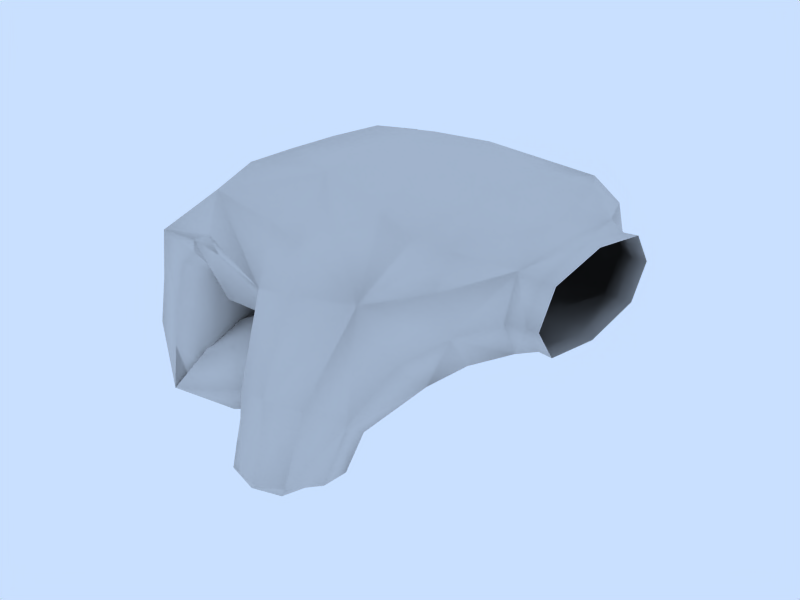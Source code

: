 # Source: Closed_Hand_Right.blend  (saved by Blender 2.71.0; exported with 4.5.12 LTS)
import bpy
from mathutils import Matrix  # noqa: F401  (used for matrix-valued properties, if any)

bpy.ops.wm.read_factory_settings(use_empty=True)
scene = bpy.context.scene
scene.name = 'Scene'

# ---- collections
col_collection_1 = bpy.data.collections.new('Collection 1'); scene.collection.children.link(col_collection_1)

# ---- world
world_world = bpy.data.worlds.new('World'); scene.world = world_world
world_world.color = (0.7887, 0.8767, 1.0)
world_world.use_sun_shadow = False
world_world.sun_shadow_jitter_overblur = 0.0
world_world.cycles.sampling_method = 'MANUAL'
world_world.cycles.sample_map_resolution = 256

# ---- meshes
me_cube = bpy.data.meshes.new('Cube')
me_cube.from_pydata([(0.7073, 0.01454, -0.2033), (-0.4942, 0.08471, 0.8447), (-0.1123, 2.096, 0.8668), (0.9016, 1.98, -0.2864), (0.6208, 3.027, 0.2039), (-0.1283, -2.109, 0.7739), (-0.3767, -3.0, -1.11), (0.4793, -1.986, -1.344), (-1.266, -1.972, -0.9037), (-0.3929, -0.9577, -1.146), (-0.7444, -1.014, -2.864), (-0.9743, -1.926, -3.229), (-0.4676, -2.08, -2.7), (-0.7215, -2.995, -3.049), (1.206, -3.114, -2.231), (0.8597, -2.287, -1.295), (1.514, -1.98, -2.778), (1.168, -1.153, -1.842), (2.075, -2.207, -1.576), (-1.228, 0.2208, -0.8828), (-0.2741, 1.181, -1.066), (-0.4044, -0.8286, -1.18), (0.5111, 0.1325, -1.33), (-0.4386, 0.2553, -2.666), (-0.6787, -0.6863, -3.022), (-0.6616, 1.306, -2.879), (-0.9017, 0.3644, -3.235), (1.566, 0.381, -2.699), (1.173, 1.305, -1.879), (1.255, -0.6871, -2.033), (0.8617, 0.2373, -1.214), (2.085, 0.3063, -1.46), (0.741, 2.167, -1.289), (0.06827, 3.242, -0.9847), (-0.944, 2.366, -0.7376), (-0.2404, 1.288, -1.083), (-0.5911, 1.484, -2.985), (-0.764, 2.598, -3.114), (-0.4869, 3.454, -2.75), (-0.314, 2.341, -2.621), (1.021, 2.273, -1.155), (1.305, 3.401, -1.729), (1.698, 2.558, -2.632), (1.414, 1.431, -2.059), (2.239, 2.384, -1.413), (2.985, -4.18, -1.248), (4.285, -3.748, -1.431), (3.477, -3.169, -1.903), (2.199, -3.697, -1.646), (1.844, -3.642, -2.797), (2.794, -2.985, -2.64), (3.113, -3.261, -3.278), (2.129, -3.795, -3.524), (0.9852, -2.323, -3.727), (1.864, -1.555, -3.203), (1.697, -1.761, -1.921), (0.8241, -2.532, -2.462), (0.7189, -1.215, -2.785), (3.154, 2.926, -0.125), (2.635, -2.889, 0.7661), (2.497, 2.253, 1.067), (2.863, -2.05, -1.03), (2.364, 2.253, -1.167), (2.228, -0.197, -0.8333), (3.678, 1.12, -1.0), (3.739, -1.554, -0.6968), (2.361, -0.197, 1.3), (3.585, -2.089, 1.332), (3.744, 1.12, 1.233), (5.575, 1.975, -1.341e-07), (5.383, 1.15, 1.167), (5.665, -0.5128, 1.172), (5.233, -2.488, 1.31), (5.543, -2.891, 0.1692), (5.434, -1.997, -0.5196), (5.383, 1.15, -0.8333), (5.667, -0.5, -0.5), (0.6777, -1.644, -0.3169), (1.351, -2.09, -1.032), (0.5824, -2.31, -0.2275), (0.7345, -2.927, 0.07685), (0.1966, -3.0, -0.003671), (1.802, -2.733, -0.7542), (6.245, -2.034, 0.2528), (6.243, -0.5134, 1.02), (6.245, 1.027, 0.25), (6.245, -0.5, -0.5135), (1.065, -0.06208, -0.9208), (0.8123, 0.9917, -0.2131), (0.6868, -0.8868, -0.1823), (0.6565, 0.07449, -0.4672), (-0.3305, -0.8999, -0.6767), (-0.1689, 1.2, -0.5701), (1.223, -0.06208, 1.2), (-0.3706, 1.104, 0.8501), (-0.5153, -0.9447, 0.8593), (-1.059, 0.1697, 0.01575), (1.376, 2.022, 1.079), (0.2884, 2.825, 0.6886), (-0.7561, 2.244, 0.1382), (0.2866, 3.139, -0.1707), (0.8933, 2.068, -0.4184), (1.218, 2.022, -1.004), (1.554, 2.936, -0.0125), (0.8785, 2.735, -0.2795), (-1.091, -1.952, 0.03444), (0.4204, -2.839, 0.3244), (1.58, -2.451, 0.7375), (0.5857, -2.058, -0.5193), (-0.15, -3.0, -0.3082), (2.018, -2.978, -0.7777), (1.844, -1.905, -0.9881), (-1.032, -2.744, -0.9482), (-0.5639, -3.0, -2.095), (0.276, -2.744, -1.283), (0.3188, -1.994, -2.326), (0.2598, -1.223, -1.303), (-1.049, -1.204, -0.9759), (-1.449, -1.994, -1.874), (-0.5665, -0.9886, -2.105), (-0.5255, -1.315, -2.72), (0.2672, -1.085, -2.274), (-0.9208, -1.203, -3.087), (0.6015, -1.918, -3.182), (-0.9063, -2.688, -3.233), (-0.5416, -2.807, -2.818), (-0.02832, -2.213, -1.755), (0.3059, -3.046, -2.663), (1.447, -2.754, -2.738), (1.867, -2.924, -1.837), (0.956, -2.984, -1.626), (1.593, -2.311, -1.101), (0.927, -1.513, -1.334), (1.418, -1.283, -2.447), (2.113, -2.067, -2.281), (1.838, -1.453, -1.545), (-0.9456, 0.9748, -0.9058), (-1.403, 0.2809, -1.879), (-1.047, -0.5562, -0.9965), (0.3522, 0.8794, -1.256), (-0.4569, 1.244, -2.02), (-0.5758, -0.7577, -2.162), (0.264, -0.5933, -1.317), (0.3705, 0.2056, -2.302), (-0.5029, -0.4782, -2.791), (-0.009628, 0.2401, -1.71), (-0.49, 1.016, -2.684), (-0.8503, -0.3964, -3.217), (0.37, -0.6869, -2.502), (0.2886, 1.305, -2.347), (-0.8374, 1.098, -3.11), (0.6682, 0.3784, -3.139), (1.448, 1.11, -2.455), (2.148, 0.3641, -2.175), (1.509, -0.3841, -2.571), (0.9193, 1.002, -1.342), (1.837, 1.054, -1.526), (1.898, -0.4402, -1.642), (0.9803, -0.4919, -1.457), (1.587, 0.2498, -0.9933), (0.4342, 1.467, -1.253), (0.5438, 2.245, -2.337), (0.646, 2.911, -1.227), (-0.155, 3.348, -1.979), (-0.5892, 3.081, -0.7763), (-1.172, 2.481, -1.761), (-0.8492, 1.602, -0.8647), (-0.473, 1.378, -2.119), (-0.7468, 1.827, -3.14), (0.522, 1.457, -2.512), (-0.4094, 1.634, -2.771), (-0.6686, 3.304, -2.964), (0.7932, 2.579, -3.057), (-0.3312, 3.111, -2.595), (0.4125, 3.427, -2.182), (0.1413, 2.305, -1.636), (1.146, 1.571, -1.463), (1.749, 2.279, -0.9455), (1.064, 3.048, -1.216), (1.978, 3.131, -1.409), (1.572, 3.261, -2.324), (2.288, 2.506, -2.121), (1.655, 1.784, -2.571), (2.06, 1.654, -1.657), (3.447, -2.58, -1.274), (4.994, -3.394, -0.2375), (3.1, -3.607, 0.3398), (2.308, -4.022, -1.451), (2.574, -4.1, -3.092), (3.801, -4.161, -1.149), (3.649, -3.601, -2.864), (4.232, -3.285, -1.761), (3.219, -3.072, -2.727), (2.616, -3.375, -1.831), (2.198, -3.772, -2.798), (2.241, -3.3, -2.452), (1.372, -3.214, -2.5), (1.738, -3.824, -3.267), (3.204, -2.961, -2.974), (2.244, -2.458, -1.982), (2.714, -3.66, -3.491), (2.436, -2.277, -3.239), (1.554, -3.025, -3.726), (0.6706, -2.589, -3.221), (0.5917, -1.601, -3.463), (1.492, -1.949, -3.784), (1.247, -1.022, -3.058), (1.98, -1.431, -2.411), (1.149, -1.227, -2.122), (1.228, -2.215, -1.879), (0.4945, -1.806, -2.527), (4.757, 2.7, -0.1563), (2.931, 2.758, -0.9479), (3.015, 2.758, 0.7354), (3.018, -2.562, 1.071), (3.119, 1.808, 1.125), (3.231, -1.838, -0.9013), (3.019, 1.808, -1.167), (4.891, -1.858, -0.5335), (4.803, 1.18, -0.9583), (2.907, -0.7992, -0.8333), (2.947, 0.3329, -0.8333), (4.615, -2.576, 1.366), (4.819, 1.18, 1.225), (3.047, 0.3329, 1.308), (3.007, -0.7992, 1.35), (5.978, -0.5, -0.5034), (5.955, 1.25, 0.1875), (5.975, -0.5183, 1.053), (5.936, -2.141, 0.2218), (5.527, 1.769, 0.7917), (5.527, 1.769, -0.7083), (5.513, 0.2875, 1.208), (5.497, -1.226, 1.253), (5.388, -3.003, 0.8935), (5.595, -2.521, -0.4146), (5.5, -1.208, -0.5833), (5.513, 0.2875, -0.5833), (0.4464, -2.826, -0.3048), (1.602, -2.479, -1.046), (0.6353, -1.972, -0.2081), (0.7931, -1.992, -0.975), (1.489, -2.85, -0.4425), (0.222, -3.0, 0.2293), (6.245, -1.645, -0.3226), (6.242, -1.666, 0.8279), (6.245, 0.6453, 0.8226), (6.245, 0.6453, -0.3226), (6.489, -2.059, 0.2518), (6.488, -0.5089, 1.031), (6.489, 1.054, 0.25), (6.489, -0.5, -0.527), (1.377, 0.9754, -0.976), (1.186, -1.152, -0.9847), (0.5201, -0.9898, -0.4551), (0.6411, 1.099, -0.4507), (1.535, 0.9754, 1.178), (1.503, -1.099, 1.211), (-1.02, -0.894, -0.1288), (-0.8416, 1.232, -0.01478), (-0.3408, 2.974, 0.05679), (1.547, 2.707, 0.7667), (0.8332, 2.811, -0.4252), (1.432, 2.707, -0.7667), (-0.7784, -2.835, 0.07926), (1.985, -3.22, -0.03112), (0.4344, -2.762, -0.4447), (2.275, -2.5, -1.196), (0.09879, -2.749, -2.266), (-1.227, -2.749, -1.926), (-1.229, -1.24, -1.934), (0.09685, -1.24, -2.273), (0.03588, -1.441, -1.787), (0.5082, -1.219, -2.858), (0.5373, -2.691, -3.149), (0.06492, -2.912, -2.079), (1.503, -2.808, -1.462), (1.879, -2.631, -2.316), (1.858, -1.541, -2.1), (1.481, -1.718, -1.246), (-1.137, 1.022, -1.879), (-1.226, -0.4792, -1.986), (0.1934, 0.9657, -2.196), (0.1042, -0.5357, -2.303), (0.1056, -0.4897, -1.947), (0.04461, 1.005, -1.831), (0.614, -0.3861, -3.018), (0.553, 1.108, -2.903), (1.878, 0.9023, -2.065), (1.923, -0.2045, -2.151), (1.473, 0.8196, -1.21), (1.518, -0.2873, -1.296), (0.4486, 3.013, -2.213), (-0.8381, 3.19, -1.781), (-1.077, 1.713, -1.885), (0.2101, 1.536, -2.317), (0.2638, 1.601, -1.937), (0.7528, 1.806, -3.003), (0.6707, 3.284, -2.756), (0.1817, 3.078, -1.69), (1.622, 2.863, -1.11), (2.013, 3.027, -1.96), (2.073, 1.933, -2.143), (1.683, 1.769, -1.293), (4.945, -2.645, -0.9656), (4.511, -3.687, 0.6813), (3.21, -4.044, -2.903), (3.71, -3.154, -2.829), (2.607, -3.401, -2.59), (2.142, -4.045, -3.085), (1.228, -3.268, -3.242), (1.772, -2.903, -1.934), (2.535, -2.134, -2.466), (2.073, -2.689, -3.77), (1.061, -1.417, -3.492), (1.474, -1.14, -2.498), (0.9165, -1.72, -2.105), (0.5034, -1.997, -3.099), (4.62, 2.437, -1.105), (4.644, 2.437, 0.8617), (4.715, -0.4139, -0.6389), (4.733, -0.4139, 1.403), (5.91, 0.8262, 0.905), (5.91, 0.8262, -0.445), (5.899, -1.757, -0.44), (5.896, -1.785, 0.941), (0.7591, -2.811, -0.787), (6.489, -1.665, -0.3327), (6.488, -1.679, 0.8363), (6.489, 0.6655, 0.8328), (6.489, 0.6655, -0.3328)], [], [(0, 88, 252, 87), (0, 87, 253, 89), (0, 89, 254, 90), (0, 90, 255, 88), (1, 93, 256, 94), (1, 94, 259, 96), (1, 96, 258, 95), (1, 95, 257, 93), (2, 99, 259, 94), (2, 94, 256, 97), (2, 97, 261, 98), (2, 98, 260, 99), (3, 102, 252, 88), (3, 88, 255, 101), (3, 101, 262, 104), (3, 104, 263, 102), (4, 98, 261, 103), (4, 103, 263, 104), (4, 104, 262, 100), (4, 100, 260, 98), (5, 107, 257, 95), (5, 95, 258, 105), (5, 105, 264, 106), (5, 106, 265, 107), (6, 114, 266, 109), (6, 109, 264, 112), (6, 112, 269, 113), (6, 113, 268, 114), (7, 116, 254, 108), (7, 108, 266, 114), (7, 114, 268, 115), (7, 115, 271, 116), (8, 112, 264, 105), (8, 105, 258, 117), (8, 117, 270, 118), (8, 118, 269, 112), (9, 117, 258, 91), (9, 91, 254, 116), (9, 116, 271, 119), (9, 119, 270, 117), (10, 122, 270, 119), (10, 119, 271, 120), (10, 120, 272, 121), (10, 121, 273, 122), (11, 124, 269, 118), (11, 118, 270, 122), (11, 122, 273, 123), (11, 123, 274, 124), (12, 120, 271, 115), (12, 115, 268, 125), (12, 125, 275, 126), (12, 126, 272, 120), (13, 125, 268, 113), (13, 113, 269, 124), (13, 124, 274, 127), (13, 127, 275, 125), (14, 130, 275, 127), (14, 127, 274, 128), (14, 128, 277, 129), (14, 129, 276, 130), (15, 132, 272, 126), (15, 126, 275, 130), (15, 130, 276, 131), (15, 131, 279, 132), (16, 128, 274, 123), (16, 123, 273, 133), (16, 133, 278, 134), (16, 134, 277, 128), (17, 133, 273, 121), (17, 121, 272, 132), (17, 132, 279, 135), (17, 135, 278, 133), (18, 134, 278, 135), (18, 135, 279, 131), (18, 131, 276, 129), (18, 129, 277, 134), (19, 138, 258, 96), (19, 96, 259, 136), (19, 136, 280, 137), (19, 137, 281, 138), (20, 136, 259, 92), (20, 92, 255, 139), (20, 139, 282, 140), (20, 140, 280, 136), (21, 142, 254, 91), (21, 91, 258, 138), (21, 138, 281, 141), (21, 141, 283, 142), (22, 139, 255, 90), (22, 90, 254, 142), (22, 142, 283, 143), (22, 143, 282, 139), (23, 146, 282, 143), (23, 143, 283, 144), (23, 144, 284, 145), (23, 145, 285, 146), (24, 144, 283, 141), (24, 141, 281, 147), (24, 147, 286, 148), (24, 148, 284, 144), (25, 150, 280, 140), (25, 140, 282, 146), (25, 146, 285, 149), (25, 149, 287, 150), (26, 147, 281, 137), (26, 137, 280, 150), (26, 150, 287, 151), (26, 151, 286, 147), (27, 154, 286, 151), (27, 151, 287, 152), (27, 152, 288, 153), (27, 153, 289, 154), (28, 152, 287, 149), (28, 149, 285, 155), (28, 155, 290, 156), (28, 156, 288, 152), (29, 158, 284, 148), (29, 148, 286, 154), (29, 154, 289, 157), (29, 157, 291, 158), (30, 155, 285, 145), (30, 145, 284, 158), (30, 158, 291, 159), (30, 159, 290, 155), (31, 159, 291, 157), (31, 157, 289, 153), (31, 153, 288, 156), (31, 156, 290, 159), (32, 162, 262, 101), (32, 101, 255, 160), (32, 160, 295, 161), (32, 161, 292, 162), (33, 164, 260, 100), (33, 100, 262, 162), (33, 162, 292, 163), (33, 163, 293, 164), (34, 166, 259, 99), (34, 99, 260, 164), (34, 164, 293, 165), (34, 165, 294, 166), (35, 160, 255, 92), (35, 92, 259, 166), (35, 166, 294, 167), (35, 167, 295, 160), (36, 170, 295, 167), (36, 167, 294, 168), (36, 168, 297, 169), (36, 169, 296, 170), (37, 168, 294, 165), (37, 165, 293, 171), (37, 171, 298, 172), (37, 172, 297, 168), (38, 171, 293, 163), (38, 163, 292, 173), (38, 173, 299, 174), (38, 174, 298, 171), (39, 173, 292, 161), (39, 161, 295, 170), (39, 170, 296, 175), (39, 175, 299, 173), (40, 178, 299, 175), (40, 175, 296, 176), (40, 176, 303, 177), (40, 177, 300, 178), (41, 180, 298, 174), (41, 174, 299, 178), (41, 178, 300, 179), (41, 179, 301, 180), (42, 182, 297, 172), (42, 172, 298, 180), (42, 180, 301, 181), (42, 181, 302, 182), (43, 176, 296, 169), (43, 169, 297, 182), (43, 182, 302, 183), (43, 183, 303, 176), (44, 177, 303, 183), (44, 183, 302, 181), (44, 181, 301, 179), (44, 179, 300, 177), (45, 189, 305, 186), (45, 186, 265, 187), (45, 187, 309, 188), (45, 188, 306, 189), (46, 191, 304, 185), (46, 185, 305, 189), (46, 189, 306, 190), (46, 190, 307, 191), (47, 193, 267, 184), (47, 184, 304, 191), (47, 191, 307, 192), (47, 192, 308, 193), (48, 187, 265, 110), (48, 110, 267, 193), (48, 193, 308, 194), (48, 194, 309, 187), (49, 197, 309, 194), (49, 194, 308, 195), (49, 195, 311, 196), (49, 196, 310, 197), (50, 195, 308, 192), (50, 192, 307, 198), (50, 198, 312, 199), (50, 199, 311, 195), (51, 198, 307, 190), (51, 190, 306, 200), (51, 200, 313, 201), (51, 201, 312, 198), (52, 200, 306, 188), (52, 188, 309, 197), (52, 197, 310, 202), (52, 202, 313, 200), (53, 205, 313, 202), (53, 202, 310, 203), (53, 203, 317, 204), (53, 204, 314, 205), (54, 207, 312, 201), (54, 201, 313, 205), (54, 205, 314, 206), (54, 206, 315, 207), (55, 209, 311, 199), (55, 199, 312, 207), (55, 207, 315, 208), (55, 208, 316, 209), (56, 203, 310, 196), (56, 196, 311, 209), (56, 209, 316, 210), (56, 210, 317, 203), (57, 204, 317, 210), (57, 210, 316, 208), (57, 208, 315, 206), (57, 206, 314, 204), (58, 103, 261, 213), (58, 213, 319, 211), (58, 211, 318, 212), (58, 212, 263, 103), (59, 214, 257, 107), (59, 107, 265, 186), (59, 186, 305, 214), (60, 97, 256, 215), (60, 215, 319, 213), (60, 213, 261, 97), (61, 111, 253, 216), (61, 216, 304, 184), (61, 184, 267, 111), (62, 217, 252, 102), (62, 102, 263, 212), (62, 212, 318, 217), (63, 220, 253, 87), (63, 87, 252, 221), (63, 221, 320, 220), (64, 219, 320, 221), (64, 221, 252, 217), (64, 217, 318, 219), (65, 220, 320, 218), (65, 218, 304, 216), (65, 216, 253, 220), (66, 225, 321, 224), (66, 224, 256, 93), (66, 93, 257, 225), (67, 214, 305, 222), (67, 222, 321, 225), (67, 225, 257, 214), (68, 224, 321, 223), (68, 223, 319, 215), (68, 215, 256, 224), (69, 231, 318, 211), (69, 211, 319, 230), (69, 230, 322, 227), (69, 227, 323, 231), (70, 230, 319, 223), (70, 223, 321, 232), (70, 232, 322, 230), (71, 232, 321, 233), (71, 233, 325, 228), (71, 228, 322, 232), (72, 222, 305, 234), (72, 234, 325, 233), (72, 233, 321, 222), (73, 185, 304, 235), (73, 235, 324, 229), (73, 229, 325, 234), (73, 234, 305, 185), (74, 235, 304, 218), (74, 218, 320, 236), (74, 236, 324, 235), (75, 219, 318, 231), (75, 231, 323, 237), (75, 237, 320, 219), (76, 236, 320, 237), (76, 237, 323, 226), (76, 226, 324, 236), (77, 241, 326, 240), (77, 240, 254, 89), (77, 89, 253, 241), (78, 111, 267, 239), (78, 239, 326, 241), (78, 241, 253, 111), (79, 240, 326, 238), (79, 238, 266, 108), (79, 108, 254, 240), (80, 243, 326, 242), (80, 242, 265, 106), (80, 106, 264, 243), (81, 109, 266, 238), (81, 238, 326, 243), (81, 243, 264, 109), (82, 242, 326, 239), (82, 239, 267, 110), (82, 110, 265, 242), (83, 229, 324, 244), (83, 244, 327, 248), (83, 248, 328, 245), (83, 245, 325, 229), (84, 228, 325, 245), (84, 245, 328, 249), (84, 249, 329, 246), (84, 246, 322, 228), (85, 227, 322, 246), (85, 246, 329, 250), (85, 250, 330, 247), (85, 247, 323, 227), (86, 226, 323, 247), (86, 247, 330, 251), (86, 251, 327, 244), (86, 244, 324, 226)])
me_cube.polygons.foreach_set('use_smooth', [True] * 326)
me_cube.use_remesh_preserve_volume = False
me_cube.use_remesh_preserve_attributes = False
me_cube.use_mirror_vertex_groups = False
me_cube.update()

# ---- objects
ob_closedhand = bpy.data.objects.new('closedHand', me_cube)

# ---- transforms, parenting, visibility, modifiers, constraints
ob_closedhand.location = (0.0, 0.0, 0.0)
ob_closedhand.lock_rotations_4d = False
ob_closedhand.empty_display_type = 'ARROWS'
ob_closedhand.color = (0.0, 0.0, 0.0, 1.0)
ob_closedhand.hide_select = True
ob_closedhand.lineart.crease_threshold = 0.0
_vg = ob_closedhand.vertex_groups.new(name='Bone.003')
_vg = ob_closedhand.vertex_groups.new(name='Bone.002')
_vg = ob_closedhand.vertex_groups.new(name='Bone.009')
_vg = ob_closedhand.vertex_groups.new(name='Bone.008')
_vg = ob_closedhand.vertex_groups.new(name='Bone.004')
_vg = ob_closedhand.vertex_groups.new(name='Bone.005')
_vg = ob_closedhand.vertex_groups.new(name='Bone.007')
_vg = ob_closedhand.vertex_groups.new(name='Bone.006')
_vg = ob_closedhand.vertex_groups.new(name='Bone.001')
_vg = ob_closedhand.vertex_groups.new(name='Bone')

# ---- collection membership
col_collection_1.objects.link(ob_closedhand)

# ---- scene / render settings (as saved in the file)
scene.frame_start = 1; scene.frame_end = 50; scene.frame_set(1)
scene.render.engine = 'BLENDER_EEVEE_NEXT'
scene.render.image_settings.file_format = 'FFMPEG'
scene.render.image_settings.color_mode = 'RGB'
scene.render.image_settings.quality = 80
scene.render.image_settings.compression = 80
scene.render.image_settings.exr_codec = 'NONE'
scene.render.resolution_x = 800
scene.render.resolution_y = 600
scene.render.resolution_percentage = 50
scene.render.pixel_aspect_x = 100.0
scene.render.pixel_aspect_y = 100.0
scene.render.fps = 25
scene.render.dither_intensity = 0.0
scene.render.use_compositing = False
scene.render.use_sequencer = False
scene.render.bake_margin = 2
scene.render.bake_bias = 0.0
scene.render.use_stamp_time = False
scene.render.use_stamp_date = False
scene.render.use_stamp_frame = False
scene.render.use_stamp_camera = False
scene.render.use_stamp_scene = False
scene.render.use_stamp_filename = False
scene.render.use_stamp_render_time = False
scene.render.stamp_font_size = 0
scene.cycles.use_denoising = False
scene.cycles.samples = 10
scene.cycles.sampling_pattern = 'TABULATED_SOBOL'
scene.cycles.light_sampling_threshold = 0.0
scene.cycles.use_adaptive_sampling = False
scene.cycles.use_light_tree = False
scene.cycles.blur_glossy = 0.0
scene.cycles.volume_bounces = 1
scene.cycles.pixel_filter_type = 'GAUSSIAN'
scene.cycles.sample_clamp_indirect = 0.0
scene.view_settings.view_transform = 'Raw'
bpy.context.view_layer.update()

# ---- added for rendering (the .blend has no active camera): camera
cam_auto = bpy.data.cameras.new('AutoCamera')
cam_auto.lens = 50.0
cam_auto.sensor_width = 36.0
cam_auto.clip_end = 1000.0
ob_auto_camera = bpy.data.objects.new('AutoCamera', cam_auto)
scene.collection.objects.link(ob_auto_camera)
ob_auto_camera.location = (13.7835, -13.8791, 7.82023)
ob_auto_camera.rotation_euler = (1.09748, -7.21219e-08, 0.694738)
scene.camera = ob_auto_camera
bpy.context.view_layer.update()
